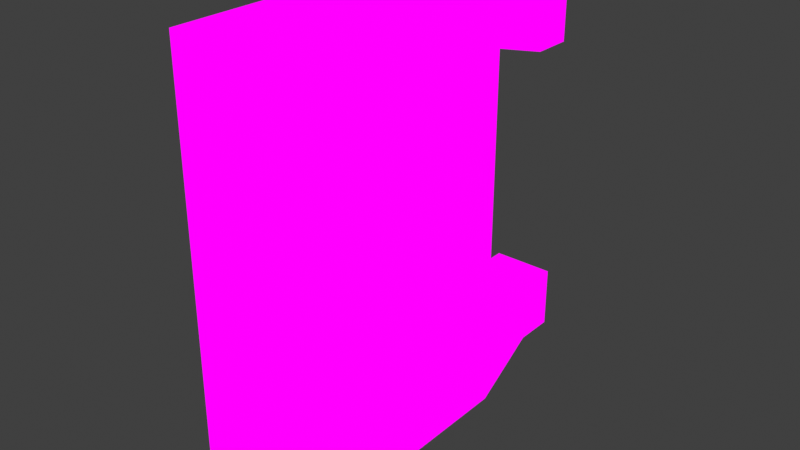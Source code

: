 # Source: MhallSign01.blend  (saved by Blender 2.82.7; exported with 4.5.12 LTS)
import bpy
from mathutils import Matrix  # noqa: F401  (used for matrix-valued properties, if any)

bpy.ops.wm.read_factory_settings(use_empty=True)
scene = bpy.context.scene
scene.name = 'Scene'

# ---- collections
col_collection = bpy.data.collections.new('Collection'); scene.collection.children.link(col_collection)

# ---- images (referenced by path relative to the original .blend; pixels are not part of the script)
import os
ASSET_DIR = os.environ.get("B2B_ASSET_DIR", "")  # directory of the original .blend (textures are referenced by path, not embedded)
HERE = os.path.dirname(os.path.abspath(__file__))  # packed textures are extracted next to this script under _unpacked/

def load_image(name, relpath, width, height, colorspace="sRGB"):
    """Load a texture the original file referenced (path relative to the .blend, or extracted next to this script)."""
    p = next((c for c in (os.path.join(HERE, relpath), os.path.join(ASSET_DIR, relpath)) if relpath and os.path.exists(c)), "")
    if p:
        img = bpy.data.images.load(p, check_existing=True)
        img.name = name
    else:  # same state as the original file: an image datablock whose file is absent (Cycles renders it pink)
        img = bpy.data.images.new(name, width, height)
        img.source = "FILE"
        img.filepath = "//" + (relpath or name)
    img.colorspace_settings.name = colorspace
    return img
img_stationsillysigns_png = load_image('StationSillySigns.png', 'StationSillySigns.png', 1024, 1024, 'sRGB')

# ---- materials (node trees are filled in below, after node groups)
mat_stationsillysigns = bpy.data.materials.new('StationSillySigns')
mat_stationsillysigns.alpha_threshold = 0.0
mat_stationsillysigns.use_transparent_shadow = False
mat_stationsillysigns.line_color = (0.0, 0.0, 0.0, 1.0)

# ---- material node trees
mat_stationsillysigns.use_nodes = True; mat_stationsillysigns.node_tree.nodes.clear()
_N = mat_stationsillysigns.node_tree.nodes; _L = mat_stationsillysigns.node_tree.links
n0 = _N.new('ShaderNodeOutputMaterial'); n0.name = 'Material Output'; n0.location = (400, 0)
n1 = _N.new('ShaderNodeLightPath'); n1.name = 'Light Path'; n1.location = (0, 250)
n2 = _N.new('ShaderNodeBsdfTransparent'); n2.name = 'Transparent BSDF'; n2.location = (-200, -100)
n3 = _N.new('ShaderNodeEmission'); n3.name = 'Emission'; n3.location = (-200, -200)
n4 = _N.new('ShaderNodeMixShader'); n4.name = 'Mix Shader'; n4.location = (200, 0)
n5 = _N.new('ShaderNodeMixShader'); n5.name = 'Mix Shader.001'; n5.location = (0, -100)
n6 = _N.new('ShaderNodeTexImage'); n6.name = 'Image Texture'; n6.location = (-500, 100)
n6.image = img_stationsillysigns_png
n6.interpolation = 'Closest'
_L.new(n6.outputs[0], n3.inputs[0])
_L.new(n6.outputs[1], n5.inputs[0])
_L.new(n2.outputs[0], n5.inputs[1])
_L.new(n2.outputs[0], n4.inputs[1])
_L.new(n3.outputs[0], n5.inputs[2])
_L.new(n5.outputs[0], n4.inputs[2])
_L.new(n1.outputs[0], n4.inputs[0])
_L.new(n4.outputs[0], n0.inputs[0])
n0.is_active_output = True

# ---- world
world_world = bpy.data.worlds.new('World'); scene.world = world_world
world_world.use_nodes = True; world_world.node_tree.nodes.clear()
_N = world_world.node_tree.nodes; _L = world_world.node_tree.links
n0 = _N.new('ShaderNodeOutputWorld'); n0.name = 'World Output'; n0.location = (300, 300)
n1 = _N.new('ShaderNodeBackground'); n1.name = 'Background'; n1.location = (10, 300)
n1.inputs[0].default_value = (0.05088, 0.05088, 0.05088, 1.0)
_L.new(n1.outputs[0], n0.inputs[0])
n0.is_active_output = True
world_world.color = (0.05088, 0.05088, 0.05088)
world_world.use_sun_shadow = False
world_world.sun_shadow_jitter_overblur = 0.0

# ---- meshes
me_cube = bpy.data.meshes.new('Cube')
me_cube.from_pydata([(0.0, 0.5, 0.0), (0.25, 0.5, 0.0), (0.0, -0.5, 1.0), (0.0, -0.5, 1.5), (0.25, 0.5, 1.25), (0.25, -0.5, 1.5), (0.25, -0.5, 1.0), (0.25, 0.0, 1.5), (0.0, 0.0, 1.5), (0.0, -0.5, 0.0), (0.25, 0.5, 0.25), (0.01924, 0.75, 0.327), (0.2308, 0.75, 1.385), (0.25, 0.5, 1.5), (0.25, -0.5, 0.0), (0.0, 0.5, 1.5), (0.01924, 0.75, 0.1154), (0.2308, 0.75, 1.173), (0.01924, 0.75, 1.385), (0.2308, 0.75, 0.327), (0.2308, 0.75, 0.1154), (0.01924, 0.75, 1.173), (0.0, 0.5, 0.25), (0.0, 0.5, 1.25), (0.01924, 0.8867, 0.327), (0.2308, 0.8867, 0.327), (0.2308, 0.8867, 0.1154), (0.2308, 0.8867, 1.173), (0.2308, 0.8867, 1.385), (0.01924, 0.8867, 1.385), (0.01924, 0.8867, 0.1154), (0.01924, 0.8867, 1.173)], [], [(0, 9, 3, 15), (9, 14, 6, 2), (2, 6, 5, 3), (3, 5, 7, 8), (8, 7, 13, 15), (14, 1, 13, 5), (1, 20, 19, 10), (4, 17, 12, 13), (13, 12, 18, 15), (10, 19, 11, 22), (21, 18, 29, 31), (19, 20, 26, 25), (16, 0, 22, 11), (21, 23, 15, 18), (17, 4, 23, 21), (20, 1, 0, 16), (0, 1, 14, 9), (10, 22, 23, 4), (27, 31, 29, 28), (26, 30, 24, 25), (20, 16, 30, 26), (12, 17, 27, 28), (11, 19, 25, 24), (16, 11, 24, 30), (17, 21, 31, 27), (18, 12, 28, 29)])
_uv = me_cube.uv_layers.new(name='UVMap')
_uv.uv.foreach_set('vector', [0.4999, 0.4003, 0.3335, 0.4003, 0.3335, 0.9997, 0.4999, 0.9997, 0.6251, 0.0003125, 0.6665, 0.0003125, 0.6665, 0.3997, 0.6251, 0.3997, 0.6251, 0.1003, 0.6665, 0.1003, 0.6665, 0.2997, 0.6251, 0.2997, 0.6251, 0.1003, 0.6665, 0.1003, 0.6665, 0.2997, 0.6251, 0.2997, 0.6251, 0.1003, 0.6665, 0.1003, 0.6665, 0.2997, 0.6251, 0.2997, 0.3335, 0.4003, 0.4999, 0.4003, 0.4999, 0.9997, 0.3335, 0.9997, 0.5415, 0.4003, 0.5001, 0.4003, 0.5001, 0.4997, 0.5415, 0.4997, 0.5415, 0.4003, 0.5001, 0.4003, 0.5001, 0.4997, 0.5415, 0.4997, 0.5415, 0.4003, 0.5001, 0.4003, 0.5001, 0.4997, 0.5415, 0.4997, 0.5415, 0.4003, 0.5001, 0.4003, 0.5001, 0.4997, 0.5415, 0.4997, 0.5001, 0.4003, 0.5001, 0.4997, 0.5001, 0.4997, 0.5001, 0.4003, 0.5001, 0.4997, 0.5001, 0.4003, 0.5001, 0.4003, 0.5001, 0.4997, 0.5001, 0.4003, 0.5415, 0.4003, 0.5415, 0.4997, 0.5001, 0.4997, 0.5001, 0.4003, 0.5415, 0.4003, 0.5415, 0.4997, 0.5001, 0.4997, 0.5001, 0.4003, 0.5415, 0.4003, 0.5415, 0.4997, 0.5001, 0.4997, 0.5001, 0.4003, 0.5415, 0.4003, 0.5415, 0.4997, 0.5001, 0.4997, 0.6251, 0.0003125, 0.6665, 0.0003125, 0.6665, 0.3997, 0.6251, 0.3997, 0.6251, 0.0003125, 0.6665, 0.0003125, 0.6665, 0.3997, 0.6251, 0.3997, 0.5415, 0.4003, 0.5001, 0.4003, 0.5001, 0.4997, 0.5415, 0.4997, 0.5415, 0.4003, 0.5001, 0.4003, 0.5001, 0.4997, 0.5415, 0.4997, 0.5001, 0.4003, 0.5001, 0.4997, 0.5001, 0.4997, 0.5001, 0.4003, 0.5001, 0.4997, 0.5001, 0.4003, 0.5001, 0.4003, 0.5001, 0.4997, 0.5001, 0.4997, 0.5001, 0.4003, 0.5001, 0.4003, 0.5001, 0.4997, 0.5001, 0.4003, 0.5001, 0.4997, 0.5001, 0.4997, 0.5001, 0.4003, 0.5001, 0.4003, 0.5001, 0.4997, 0.5001, 0.4997, 0.5001, 0.4003, 0.5001, 0.4997, 0.5001, 0.4003, 0.5001, 0.4003, 0.5001, 0.4997])
me_cube.materials.append(mat_stationsillysigns)
me_cube.use_remesh_preserve_volume = False
me_cube.use_remesh_preserve_attributes = False
me_cube.use_mirror_vertex_groups = False
me_cube.update()

# ---- objects
ob_cube = bpy.data.objects.new('Cube', me_cube)

# ---- transforms, parenting, visibility, modifiers, constraints
ob_cube.location = (0.0, 0.0, 0.0)
ob_cube.lock_rotations_4d = False
ob_cube.empty_display_type = 'ARROWS'
ob_cube.lineart.crease_threshold = 0.0

# ---- collection membership
col_collection.objects.link(ob_cube)

# ---- scene / render settings (as saved in the file)
scene.frame_start = 1; scene.frame_end = 250; scene.frame_set(1)
scene.render.engine = 'BLENDER_EEVEE_NEXT'
scene.cycles.use_denoising = False
scene.cycles.samples = 128
scene.cycles.sampling_pattern = 'TABULATED_SOBOL'
scene.cycles.use_adaptive_sampling = False
scene.cycles.use_light_tree = False
scene.eevee.taa_samples = 1
scene.eevee.use_taa_reprojection = False
scene.view_settings.view_transform = 'Standard'
bpy.context.view_layer.update()

# ---- added for rendering (the .blend has no active camera): camera
cam_auto = bpy.data.cameras.new('AutoCamera')
cam_auto.lens = 50.0
cam_auto.sensor_width = 36.0
cam_auto.clip_end = 1000.0
ob_auto_camera = bpy.data.objects.new('AutoCamera', cam_auto)
scene.collection.objects.link(ob_auto_camera)
ob_auto_camera.location = (2.02915, -2.09161, 2.27332)
ob_auto_camera.rotation_euler = (1.09748, -7.21219e-08, 0.694738)
scene.camera = ob_auto_camera
bpy.context.view_layer.update()
